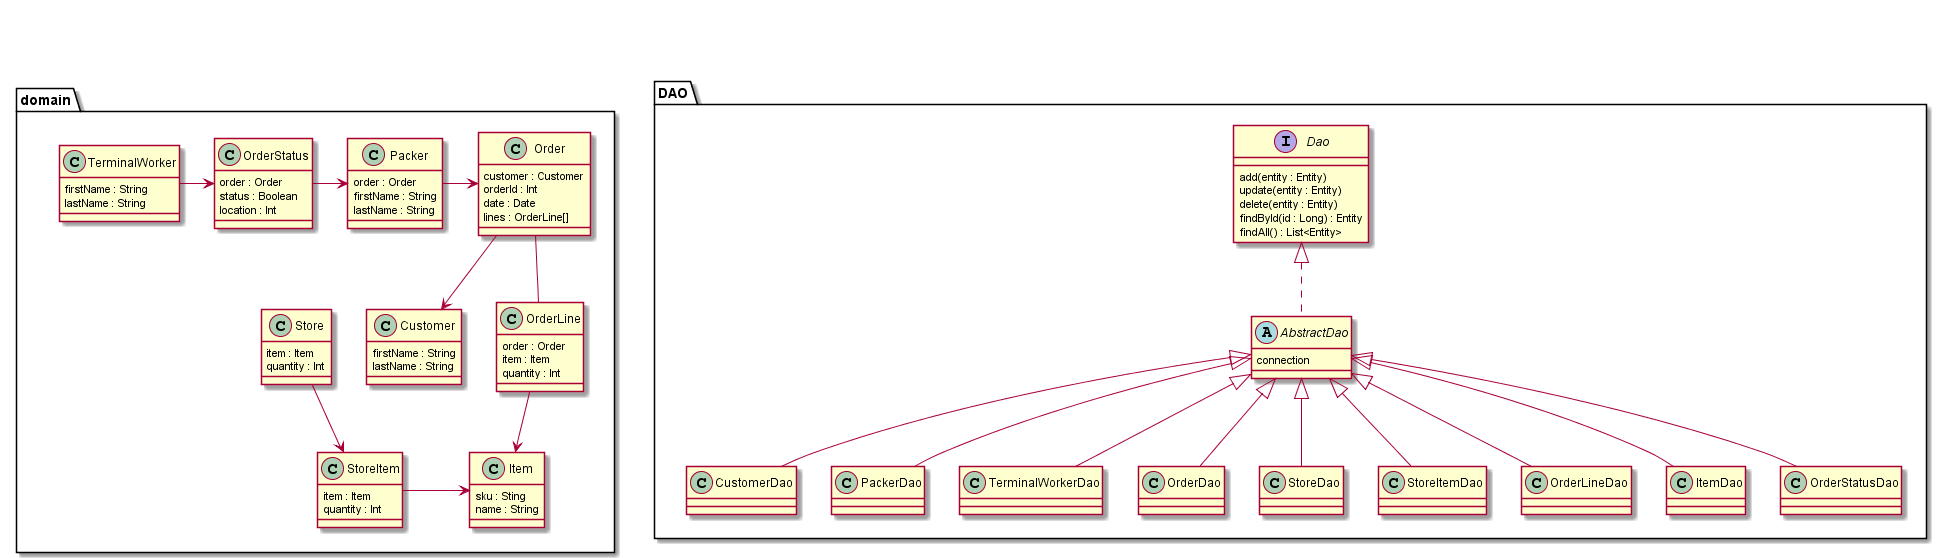

The diagram above was rendered by PlantUML. Its source (embedded in the PNG):
@startuml
package DAO <<Folder>>
{
    interface Dao{
        add(entity : Entity)
        update(entity : Entity)
        delete(entity : Entity)
        findById(id : Long) : Entity
        findAll() : List<Entity>
    }
    abstract AbstractDao{
        connection
    }
    class CustomerDao
    class PackerDao
    class TerminalWorkerDao
    class OrderDao
    class StoreDao
    class StoreItemDao
    class OrderLineDao
    class ItemDao
    class OrderStatusDao


    AbstractDao<|--CustomerDao
    AbstractDao<|--PackerDao
    AbstractDao<|--TerminalWorkerDao
    AbstractDao<|--OrderDao
    AbstractDao<|--StoreDao
    AbstractDao<|--StoreItemDao
    AbstractDao<|--OrderLineDao
    AbstractDao<|--ItemDao
    AbstractDao<|--OrderStatusDao
    Dao<|..AbstractDao

}
package domain <<Folder>>
 {
  class Customer{
      firstName : String
      lastName : String
  }
  class Packer{
      order : Order
      firstName : String
      lastName : String
  }
  class TerminalWorker{
      firstName : String
      lastName : String
  }
  class Order{
      customer : Customer
      orderId : Int
      date : Date
      lines : OrderLine[]
  }
  class Store{
      item : Item
      quantity : Int
  }
  class StoreItem{
      item : Item
      quantity : Int
  }
  class OrderLine{
      order : Order
      item : Item
      quantity : Int
  }
  
  class Item{
      sku : Sting
      name : String
  }
  
  class OrderStatus{
      order : Order
      status : Boolean
      location : Int

  }

  StoreItem->Item
  OrderLine-->Item
  Order--OrderLine
  Order-->Customer
  Store-->StoreItem
  OrderStatus->Packer
  Packer->Order
  TerminalWorker->OrderStatus

    

}
domain -[hidden]>DAO


@endumll